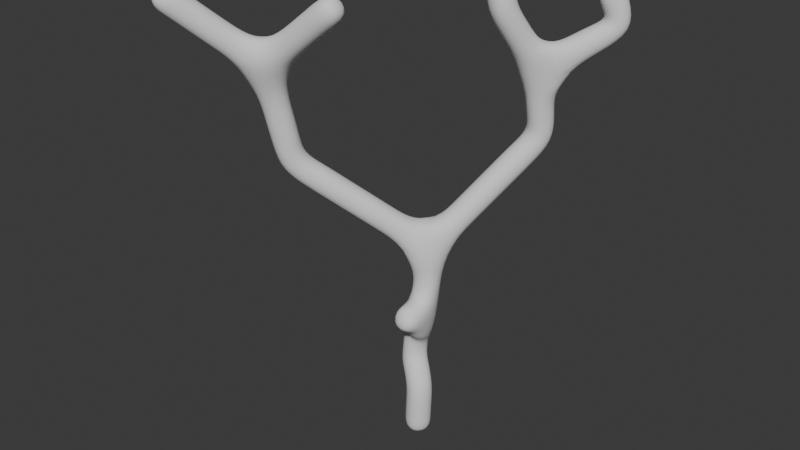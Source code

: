 # Source: 34_SkinTree.blend  (saved by Blender 4.5.91; exported with 4.5.12 LTS)
import bpy
from mathutils import Matrix  # noqa: F401  (used for matrix-valued properties, if any)

bpy.ops.wm.read_factory_settings(use_empty=True)
scene = bpy.context.scene
scene.name = 'Scene'

# ---- collections
col_collection = bpy.data.collections.new('Collection'); scene.collection.children.link(col_collection)

# ---- world
world_world = bpy.data.worlds.new('World'); scene.world = world_world
world_world.use_nodes = True; world_world.node_tree.nodes.clear()
_N = world_world.node_tree.nodes; _L = world_world.node_tree.links
n0 = _N.new('ShaderNodeOutputWorld'); n0.name = 'World Output'; n0.location = (200, 100)
n1 = _N.new('ShaderNodeBackground'); n1.name = 'Background'; n1.location = (-200, 100)
n1.inputs[0].default_value = (0.05088, 0.05088, 0.05088, 1.0)
_L.new(n1.outputs[0], n0.inputs[0])
n0.is_active_output = True
world_world.color = (0.05088, 0.05088, 0.05088)
world_world.sun_shadow_jitter_overblur = 0.0

# ---- meshes
me_plane = bpy.data.meshes.new('Plane')
me_plane.from_pydata([(-0.2129, 0.1287, 0.0646), (1.25, 1.706, 3.965), (-1.523, -1.364, 3.737), (0.1143, 0.1871, 2.096), (-1.678, -1.708, 5.427), (1.244, 1.537, 5.147), (0.9463, 0.8568, 6.236), (2.161, 2.423, 5.854), (0.8696, 0.8801, 6.808), (1.957, 2.264, 6.589), (-2.639, -2.947, 6.716), (-0.1929, -1.565, 6.658), (0.1146, -0.03763, -0.6342), (0.05388, -0.01772, -1.667), (0.1401, 0.09357, 0.7442), (0.1186, -0.6164, 0.9931)], [(1, 5), (2, 4), (3, 1), (3, 2), (14, 3), (5, 6), (5, 7), (6, 8), (7, 9), (4, 10), (4, 11), (12, 0), (13, 12), (0, 14), (14, 15)], [])
_uv = me_plane.uv_layers.new(name='UVMap')
_uv.uv.foreach_set('vector', [])
me_plane.update()

# ---- objects
ob_plane = bpy.data.objects.new('Plane', me_plane)

# ---- transforms, parenting, visibility, modifiers, constraints
ob_plane.location = (0.0, 0.0, 1.642)
_m = ob_plane.modifiers.new('Skin', 'SKIN')
_m.use_smooth_shade = True
_m = ob_plane.modifiers.new('Subdivision', 'SUBSURF')

# ---- collection membership
col_collection.objects.link(ob_plane)

# ---- scene / render settings (as saved in the file)
scene.frame_start = 1; scene.frame_end = 250; scene.frame_set(1)
scene.render.engine = 'BLENDER_EEVEE_NEXT'
bpy.context.view_layer.update()

# ---- added for rendering (the .blend has no active camera and no usable light): camera, sun
cam_auto = bpy.data.cameras.new('AutoCamera')
cam_auto.lens = 50.0
cam_auto.sensor_width = 36.0
cam_auto.clip_end = 1000.0
ob_auto_camera = bpy.data.objects.new('AutoCamera', cam_auto)
scene.collection.objects.link(ob_auto_camera)
ob_auto_camera.location = (10.4294, -12.9713, 12.6996)
ob_auto_camera.rotation_euler = (1.09748, -7.21219e-08, 0.694738)
scene.camera = ob_auto_camera
light_auto_sun = bpy.data.lights.new('AutoSun', 'SUN')
light_auto_sun.energy = 3.0
light_auto_sun.angle = 0.0523599
ob_auto_sun = bpy.data.objects.new('AutoSun', light_auto_sun)
scene.collection.objects.link(ob_auto_sun)
ob_auto_sun.rotation_euler = (0.872665, 0.174533, 0.523599)
bpy.context.view_layer.update()
